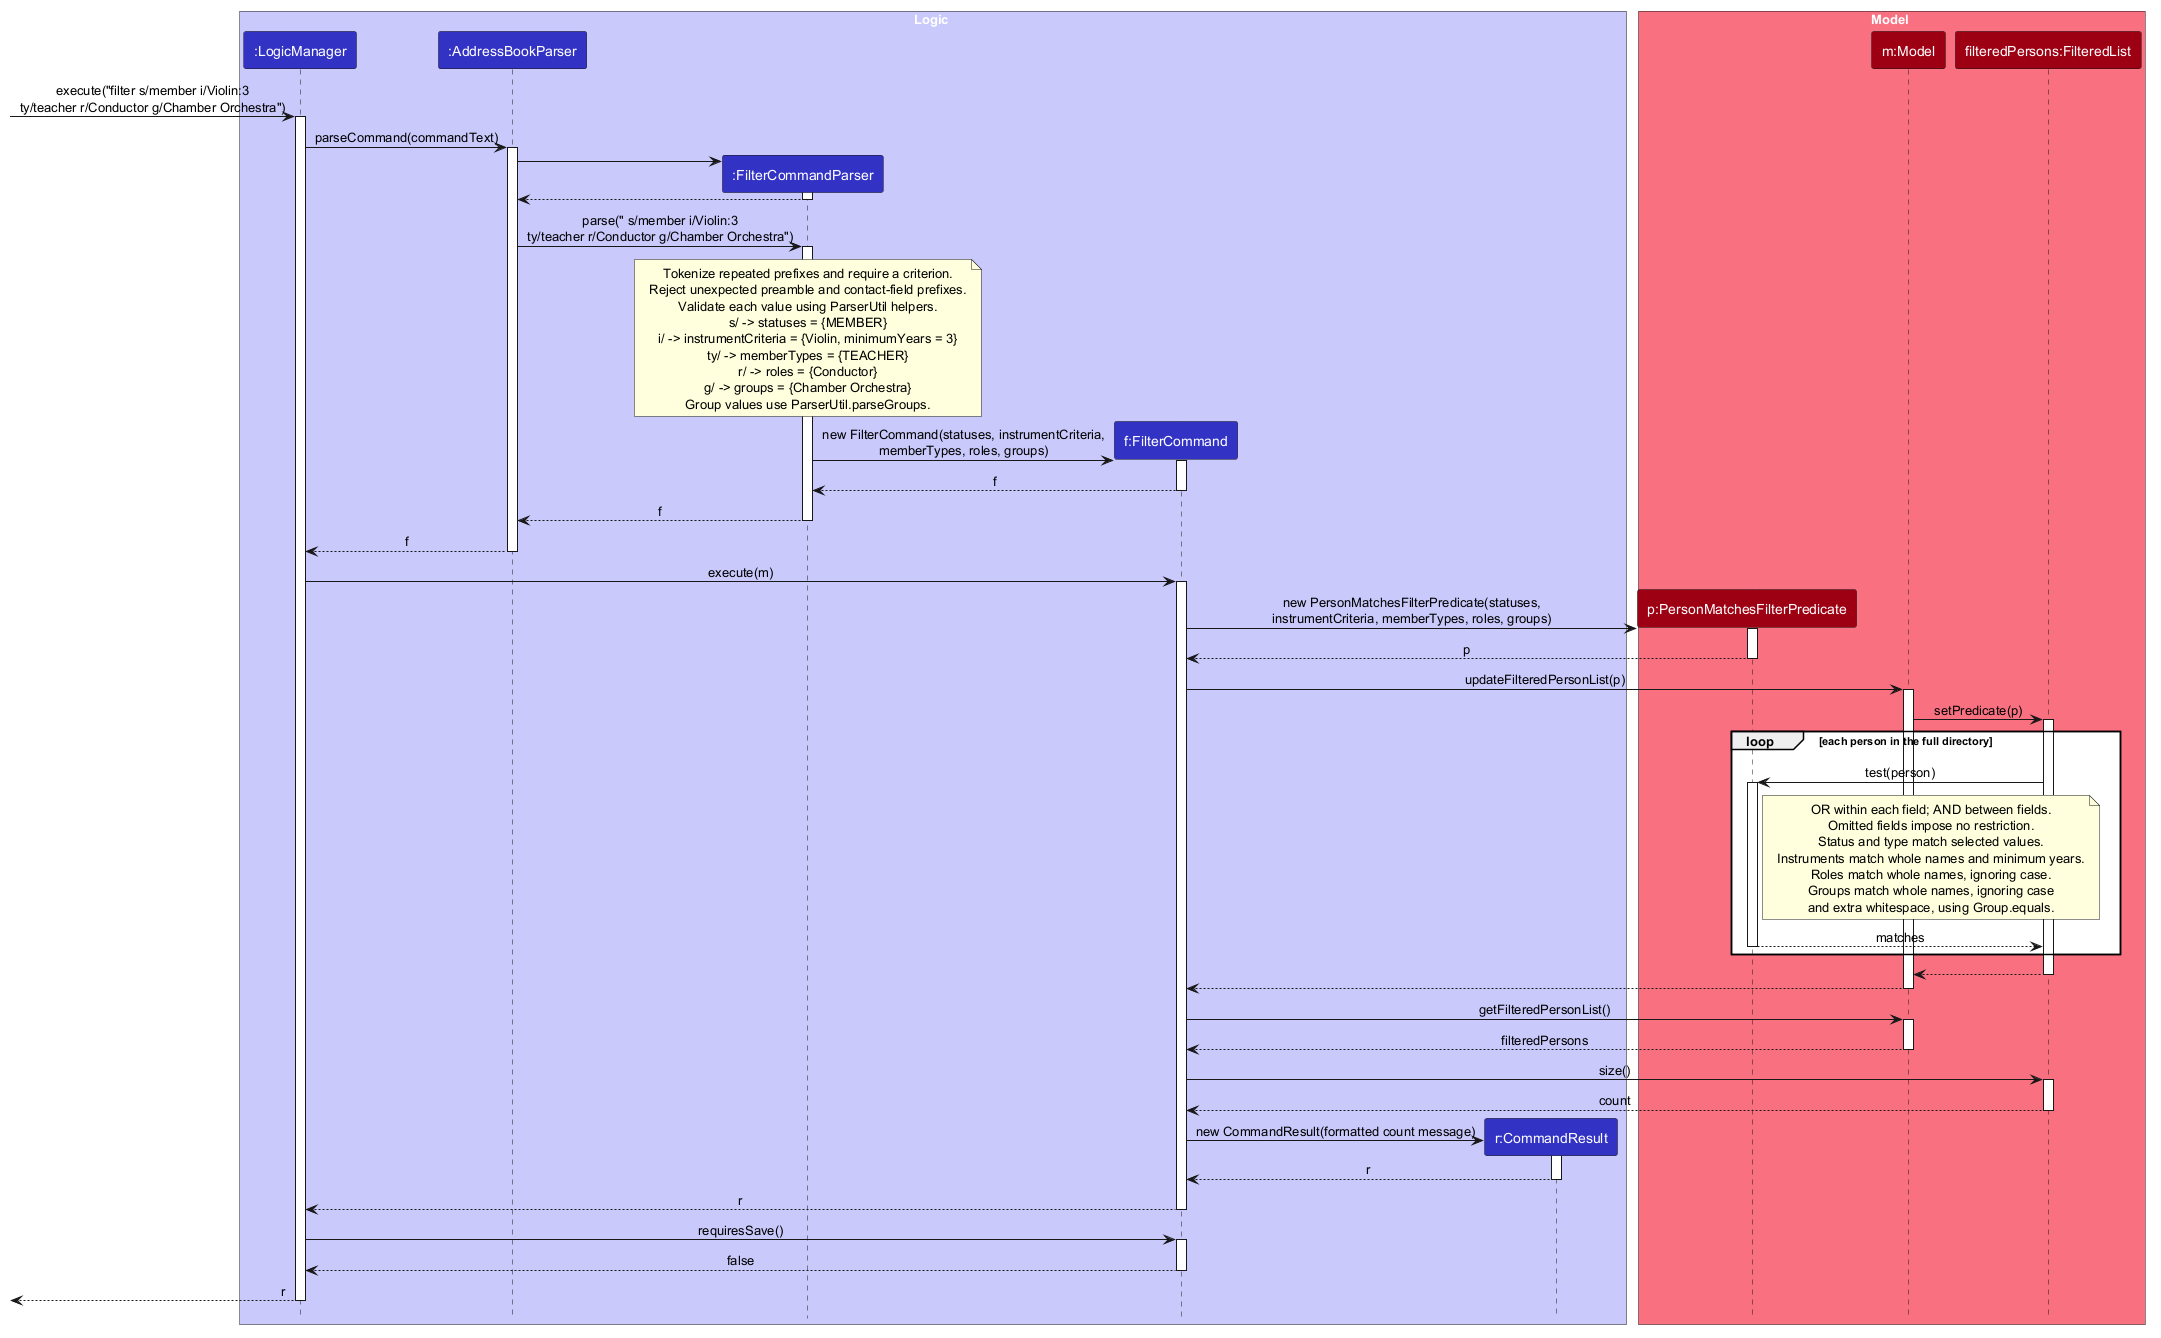

The diagram above was rendered by PlantUML. Its source (embedded in the PNG):
@startuml
!include style.puml
skinparam ArrowFontStyle plain

box Logic LOGIC_COLOR_T1
participant ":LogicManager" as LogicManager LOGIC_COLOR
participant ":AddressBookParser" as AddressBookParser LOGIC_COLOR
participant ":FilterCommandParser" as FilterCommandParser LOGIC_COLOR
participant "f:FilterCommand" as FilterCommand LOGIC_COLOR
participant "r:CommandResult" as CommandResult LOGIC_COLOR
end box

box Model MODEL_COLOR_T1
participant "p:PersonMatchesFilterPredicate" as Predicate MODEL_COLOR
participant "m:Model" as Model MODEL_COLOR
participant "filteredPersons:FilteredList" as FilteredList MODEL_COLOR
end box

[-> LogicManager : execute("filter s/member i/Violin:3\nty/teacher r/Conductor g/Chamber Orchestra")
activate LogicManager
LogicManager -> AddressBookParser : parseCommand(commandText)
activate AddressBookParser

create FilterCommandParser
AddressBookParser -> FilterCommandParser
activate FilterCommandParser
FilterCommandParser --> AddressBookParser
deactivate FilterCommandParser

AddressBookParser -> FilterCommandParser : parse(" s/member i/Violin:3\nty/teacher r/Conductor g/Chamber Orchestra")
activate FilterCommandParser
note over FilterCommandParser
Tokenize repeated prefixes and require a criterion.
Reject unexpected preamble and contact-field prefixes.
Validate each value using ParserUtil helpers.
s/ -> statuses = {MEMBER}
i/ -> instrumentCriteria = {Violin, minimumYears = 3}
ty/ -> memberTypes = {TEACHER}
r/ -> roles = {Conductor}
g/ -> groups = {Chamber Orchestra}
Group values use ParserUtil.parseGroups.
end note

create FilterCommand
FilterCommandParser -> FilterCommand : new FilterCommand(statuses, instrumentCriteria,\nmemberTypes, roles, groups)
activate FilterCommand
FilterCommand --> FilterCommandParser : f
deactivate FilterCommand
FilterCommandParser --> AddressBookParser : f
deactivate FilterCommandParser
AddressBookParser --> LogicManager : f
deactivate AddressBookParser

LogicManager -> FilterCommand : execute(m)
activate FilterCommand

create Predicate
FilterCommand -> Predicate : new PersonMatchesFilterPredicate(statuses,\ninstrumentCriteria, memberTypes, roles, groups)
activate Predicate
Predicate --> FilterCommand : p
deactivate Predicate

FilterCommand -> Model : updateFilteredPersonList(p)
activate Model
Model -> FilteredList : setPredicate(p)
activate FilteredList
loop each person in the full directory
    FilteredList -> Predicate : test(person)
    activate Predicate
    note right of Predicate
    OR within each field; AND between fields.
    Omitted fields impose no restriction.
    Status and type match selected values.
    Instruments match whole names and minimum years.
    Roles match whole names, ignoring case.
    Groups match whole names, ignoring case
    and extra whitespace, using Group.equals.
    end note
    Predicate --> FilteredList : matches
    deactivate Predicate
end
FilteredList --> Model
deactivate FilteredList
Model --> FilterCommand
deactivate Model

FilterCommand -> Model : getFilteredPersonList()
activate Model
Model --> FilterCommand : filteredPersons
deactivate Model
FilterCommand -> FilteredList : size()
activate FilteredList
FilteredList --> FilterCommand : count
deactivate FilteredList

create CommandResult
FilterCommand -> CommandResult : new CommandResult(formatted count message)
activate CommandResult
CommandResult --> FilterCommand : r
deactivate CommandResult
FilterCommand --> LogicManager : r
deactivate FilterCommand
LogicManager -> FilterCommand : requiresSave()
activate FilterCommand
FilterCommand --> LogicManager : false
deactivate FilterCommand
[<-- LogicManager : r
deactivate LogicManager
@enduml